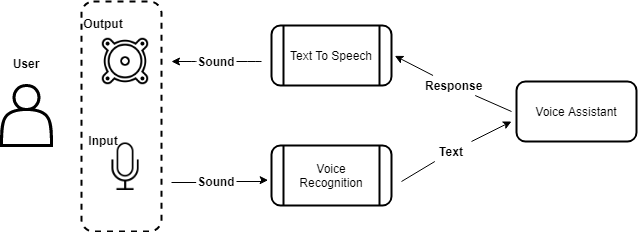

The diagram above was exported from draw.io. Its source (the exported page's mxGraphModel, read from the mxfile embedded in the PNG):
<mxGraphModel dx="1183" dy="668" grid="1" gridSize="10" guides="1" tooltips="1" connect="1" arrows="1" fold="1" page="1" pageScale="1" pageWidth="827" pageHeight="1169" math="0" shadow="0">
  <root>
    <mxCell id="0" />
    <mxCell id="1" parent="0" />
    <mxCell id="XUdp3hNoqKaRsZecBOle-1" value="" style="shape=actor;whiteSpace=wrap;html=1;strokeWidth=3;fontFamily=Arial;" vertex="1" parent="1">
      <mxGeometry x="130" y="244" width="50" height="60" as="geometry" />
    </mxCell>
    <mxCell id="XUdp3hNoqKaRsZecBOle-8" style="edgeStyle=orthogonalEdgeStyle;rounded=0;orthogonalLoop=1;jettySize=auto;html=1;entryX=-0.028;entryY=0.578;entryDx=0;entryDy=0;entryPerimeter=0;startArrow=none;fontFamily=Arial;" edge="1" parent="1" source="XUdp3hNoqKaRsZecBOle-22" target="XUdp3hNoqKaRsZecBOle-7">
      <mxGeometry relative="1" as="geometry">
        <mxPoint x="390" y="334" as="targetPoint" />
        <mxPoint x="300" y="340" as="sourcePoint" />
        <Array as="points">
          <mxPoint x="390" y="340" />
          <mxPoint x="390" y="339" />
        </Array>
      </mxGeometry>
    </mxCell>
    <mxCell id="XUdp3hNoqKaRsZecBOle-6" value="Voice Assistant" style="rounded=1;whiteSpace=wrap;html=1;strokeWidth=2;fontFamily=Arial;" vertex="1" parent="1">
      <mxGeometry x="645" y="240" width="120" height="60" as="geometry" />
    </mxCell>
    <mxCell id="XUdp3hNoqKaRsZecBOle-7" value="Voice Recognition" style="shape=process;whiteSpace=wrap;html=1;backgroundOutline=1;strokeWidth=2;rounded=1;fontFamily=Arial;" vertex="1" parent="1">
      <mxGeometry x="400" y="304" width="120" height="60" as="geometry" />
    </mxCell>
    <mxCell id="XUdp3hNoqKaRsZecBOle-13" value="&lt;b&gt;User&lt;/b&gt;" style="text;html=1;strokeColor=none;fillColor=none;align=center;verticalAlign=middle;whiteSpace=wrap;rounded=0;dashed=1;fontFamily=Arial;" vertex="1" parent="1">
      <mxGeometry x="135" y="212" width="40" height="20" as="geometry" />
    </mxCell>
    <mxCell id="XUdp3hNoqKaRsZecBOle-16" value="Text To Speech" style="shape=process;whiteSpace=wrap;html=1;backgroundOutline=1;strokeWidth=2;rounded=1;fontFamily=Arial;" vertex="1" parent="1">
      <mxGeometry x="400" y="184" width="120" height="60" as="geometry" />
    </mxCell>
    <mxCell id="XUdp3hNoqKaRsZecBOle-28" value="" style="curved=1;endArrow=classic;html=1;startArrow=none;fontFamily=Arial;" edge="1" parent="1" source="XUdp3hNoqKaRsZecBOle-29">
      <mxGeometry width="50" height="50" relative="1" as="geometry">
        <mxPoint x="390" y="220" as="sourcePoint" />
        <mxPoint x="300" y="220" as="targetPoint" />
        <Array as="points" />
      </mxGeometry>
    </mxCell>
    <mxCell id="XUdp3hNoqKaRsZecBOle-29" value="&lt;b&gt;Sound&lt;/b&gt;" style="text;html=1;strokeColor=none;fillColor=none;align=center;verticalAlign=middle;whiteSpace=wrap;rounded=0;dashed=1;fontFamily=Arial;" vertex="1" parent="1">
      <mxGeometry x="325" y="210" width="40" height="20" as="geometry" />
    </mxCell>
    <mxCell id="XUdp3hNoqKaRsZecBOle-33" value="" style="curved=1;endArrow=none;html=1;fontFamily=Arial;" edge="1" parent="1" target="XUdp3hNoqKaRsZecBOle-29">
      <mxGeometry width="50" height="50" relative="1" as="geometry">
        <mxPoint x="390" y="220" as="sourcePoint" />
        <mxPoint x="299.9999999999999" y="220" as="targetPoint" />
        <Array as="points" />
      </mxGeometry>
    </mxCell>
    <mxCell id="XUdp3hNoqKaRsZecBOle-22" value="&lt;b&gt;Sound&lt;/b&gt;" style="text;html=1;strokeColor=none;fillColor=none;align=center;verticalAlign=middle;whiteSpace=wrap;rounded=0;dashed=1;fontFamily=Arial;" vertex="1" parent="1">
      <mxGeometry x="325" y="330" width="40" height="20" as="geometry" />
    </mxCell>
    <mxCell id="XUdp3hNoqKaRsZecBOle-34" value="" style="edgeStyle=orthogonalEdgeStyle;rounded=0;orthogonalLoop=1;jettySize=auto;html=1;endArrow=none;entryX=-0.007;entryY=0.563;entryDx=0;entryDy=0;entryPerimeter=0;fontFamily=Arial;" edge="1" parent="1" target="XUdp3hNoqKaRsZecBOle-22">
      <mxGeometry relative="1" as="geometry">
        <mxPoint x="320" y="341" as="targetPoint" />
        <mxPoint x="300" y="341" as="sourcePoint" />
        <Array as="points" />
      </mxGeometry>
    </mxCell>
    <mxCell id="XUdp3hNoqKaRsZecBOle-37" value="" style="endArrow=classic;html=1;startArrow=none;fontFamily=Arial;" edge="1" parent="1" source="XUdp3hNoqKaRsZecBOle-24">
      <mxGeometry width="50" height="50" relative="1" as="geometry">
        <mxPoint x="545" y="350" as="sourcePoint" />
        <mxPoint x="640" y="280" as="targetPoint" />
      </mxGeometry>
    </mxCell>
    <mxCell id="XUdp3hNoqKaRsZecBOle-24" value="&lt;b&gt;Text&lt;/b&gt;" style="text;html=1;strokeColor=none;fillColor=none;align=center;verticalAlign=middle;whiteSpace=wrap;rounded=0;dashed=1;fontFamily=Arial;" vertex="1" parent="1">
      <mxGeometry x="560" y="300" width="40" height="20" as="geometry" />
    </mxCell>
    <mxCell id="XUdp3hNoqKaRsZecBOle-38" value="" style="endArrow=none;html=1;fontFamily=Arial;" edge="1" parent="1" target="XUdp3hNoqKaRsZecBOle-24">
      <mxGeometry width="50" height="50" relative="1" as="geometry">
        <mxPoint x="530" y="340" as="sourcePoint" />
        <mxPoint x="595" y="300" as="targetPoint" />
      </mxGeometry>
    </mxCell>
    <mxCell id="XUdp3hNoqKaRsZecBOle-39" value="" style="endArrow=classic;html=1;startArrow=none;entryX=1.028;entryY=0.506;entryDx=0;entryDy=0;entryPerimeter=0;fontFamily=Arial;" edge="1" parent="1" source="XUdp3hNoqKaRsZecBOle-27" target="XUdp3hNoqKaRsZecBOle-16">
      <mxGeometry width="50" height="50" relative="1" as="geometry">
        <mxPoint x="620" y="260" as="sourcePoint" />
        <mxPoint x="540" y="230" as="targetPoint" />
      </mxGeometry>
    </mxCell>
    <mxCell id="XUdp3hNoqKaRsZecBOle-27" value="&lt;b&gt;&amp;nbsp;Response&lt;/b&gt;" style="text;html=1;strokeColor=none;fillColor=none;align=center;verticalAlign=middle;whiteSpace=wrap;rounded=0;dashed=1;fontFamily=Arial;" vertex="1" parent="1">
      <mxGeometry x="531" y="234" width="100" height="20" as="geometry" />
    </mxCell>
    <mxCell id="XUdp3hNoqKaRsZecBOle-40" value="" style="endArrow=none;html=1;fontFamily=Arial;" edge="1" parent="1" target="XUdp3hNoqKaRsZecBOle-27">
      <mxGeometry width="50" height="50" relative="1" as="geometry">
        <mxPoint x="640" y="270" as="sourcePoint" />
        <mxPoint x="540" y="230" as="targetPoint" />
      </mxGeometry>
    </mxCell>
    <mxCell id="XUdp3hNoqKaRsZecBOle-41" value="" style="group;fontFamily=Arial;html=1;" vertex="1" connectable="0" parent="1">
      <mxGeometry x="210" y="160" width="80" height="230" as="geometry" />
    </mxCell>
    <mxCell id="XUdp3hNoqKaRsZecBOle-10" value="" style="rounded=1;whiteSpace=wrap;html=1;strokeWidth=2;dashed=1;fillColor=none;glass=1;fontFamily=Arial;" vertex="1" parent="XUdp3hNoqKaRsZecBOle-41">
      <mxGeometry width="80" height="230" as="geometry" />
    </mxCell>
    <mxCell id="XUdp3hNoqKaRsZecBOle-4" value="" style="shape=image;html=1;verticalAlign=top;verticalLabelPosition=bottom;labelBackgroundColor=#ffffff;imageAspect=0;aspect=fixed;image=https://cdn4.iconfinder.com/data/icons/ionicons/512/icon-ios7-mic-outline-128.png;fontFamily=Arial;" vertex="1" parent="XUdp3hNoqKaRsZecBOle-41">
      <mxGeometry x="16.8" y="138" width="54.400000000000006" height="54.400000000000006" as="geometry" />
    </mxCell>
    <mxCell id="XUdp3hNoqKaRsZecBOle-5" value="" style="shape=image;html=1;verticalAlign=top;verticalLabelPosition=bottom;labelBackgroundColor=#ffffff;imageAspect=0;aspect=fixed;image=https://cdn3.iconfinder.com/data/icons/streamline-icon-set-free-pack/48/Streamline-51-128.png;strokeWidth=3;fontFamily=Arial;" vertex="1" parent="XUdp3hNoqKaRsZecBOle-41">
      <mxGeometry x="20.8" y="36.800000000000004" width="46.400000000000006" height="46.400000000000006" as="geometry" />
    </mxCell>
    <mxCell id="XUdp3hNoqKaRsZecBOle-11" value="&lt;b&gt;Output&lt;/b&gt;" style="text;html=1;strokeColor=none;fillColor=none;align=center;verticalAlign=middle;whiteSpace=wrap;rounded=0;dashed=1;fontFamily=Arial;" vertex="1" parent="XUdp3hNoqKaRsZecBOle-41">
      <mxGeometry x="6.4" y="12.88" width="32" height="18.400000000000002" as="geometry" />
    </mxCell>
    <mxCell id="XUdp3hNoqKaRsZecBOle-12" value="&lt;b&gt;Input&lt;/b&gt;" style="text;html=1;strokeColor=none;fillColor=none;align=center;verticalAlign=middle;whiteSpace=wrap;rounded=0;dashed=1;fontFamily=Arial;" vertex="1" parent="XUdp3hNoqKaRsZecBOle-41">
      <mxGeometry x="5.6000000000000005" y="129.72" width="32" height="18.400000000000002" as="geometry" />
    </mxCell>
  </root>
</mxGraphModel>